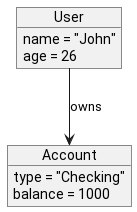

The diagram above was rendered by PlantUML. Its source (embedded in the PNG):
@startuml
object User {
  name = "John"
  age = 26
}
object Account {
  type = "Checking"
  balance = 1000
}
User --> Account : owns
@enduml